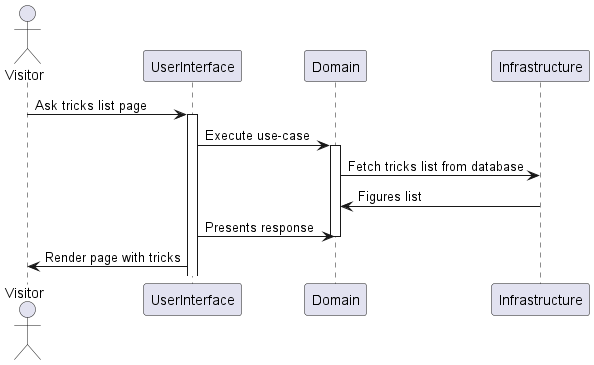

The diagram above was rendered by PlantUML. Its source (embedded in the PNG):
@startuml
actor Visitor

Visitor -> UserInterface: Ask tricks list page
activate UserInterface
UserInterface -> Domain: Execute use-case
activate Domain
Domain -> Infrastructure: Fetch tricks list from database
Infrastructure -> Domain: Figures list
UserInterface -> Domain: Presents response
deactivate Domain
UserInterface -> Visitor: Render page with tricks
@enduml